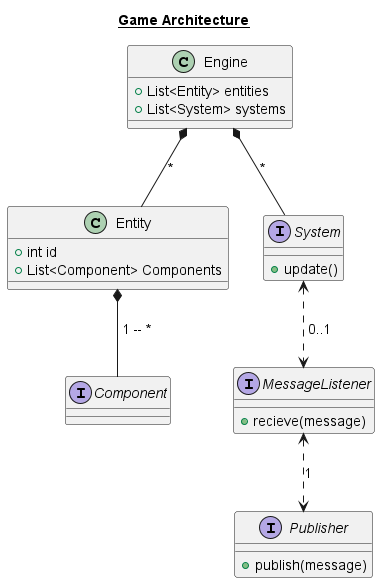

The diagram above was rendered by PlantUML. Its source (embedded in the PNG):
@startuml architectureClassDiagram

title __Game Architecture__

class Entity{
    + int id
    + List<Component> Components

}

class Engine{
    + List<Entity> entities
    + List<System> systems

}

interface MessageListener{
    + recieve(message)
}


interface Component{


}

interface System{
    + update()
}

interface Publisher{
    + publish(message)
}

System <..> MessageListener : " 0..1"
MessageListener <..> Publisher: "1"

Engine *-- System: "*"
Engine *-- Entity: "*"
Entity *-- Component: " 1 -- *"


@enduml